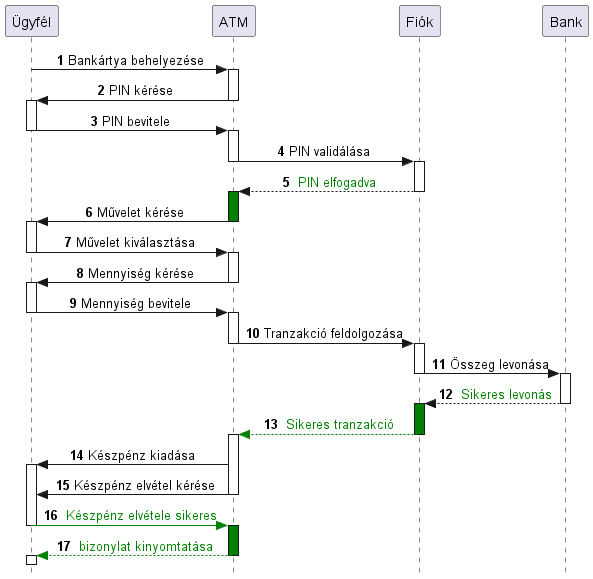

The diagram above was rendered by PlantUML. Its source (embedded in the PNG):
@startuml ATM működés
'----------
'Stílus megadása
'----------
skinparam Style strictuml 
'strict uml: a jelölések nincsenek duplázva az ábra alján
skinparam SequenceMessageAlignment center
'SequenceMessageAlignment : folyamatok leírásának elhelyezése
'autonumber: automatikus számozás az interakcióknak
autonumber
'----------

'Résztvevők megadása
'----------
'ilyenkor lehet aliast is megadni: "as [valmai]", hogy a kódban könnyebben meg lehessen különböztetni,
'és, hogy későbbi névváltoztatáskor ne az egész kódot kelljen átnézni emiatt
participant Ügyfél as customer 
participant ATM as atm
participant Fiók as account
participant Bank as bank
'----------

'Interakciók megkezdése
'----------
customer -> atm : Bankártya behelyezése
activate atm
atm -> customer : PIN kérése
deactivate atm

activate customer
customer -> atm : PIN bevitele
deactivate customer
activate atm

atm -> account : PIN validálása
deactivate atm
activate account
return <font color=green> PIN elfogadva
deactivate account

activate atm #green
atm -> customer : Művelet kérése
deactivate atm
activate customer
customer -> atm : Művelet kiválasztása
deactivate customer

activate atm
atm -> customer : Mennyiség kérése
deactivate atm
activate customer
customer -> atm : Mennyiség bevitele
deactivate customer

activate atm
atm -> account : Tranzakció feldolgozása
deactivate atm
activate account
account -> bank : Összeg levonása
deactivate account
activate bank
return <font color=green> Sikeres levonás
deactivate bank
activate account #green

account -[#green]-> atm : <font color=green> Sikeres tranzakció
deactivate account
activate atm
atm -> customer : Készpénz kiadása
activate customer
atm -> customer : Készpénz elvétel kérése
deactivate atm


customer -[#green]> atm : <font color=green> Készpénz elvétele sikeres 
deactivate customer
activate atm #green
return <font color=green> bizonylat kinyomtatása
activate customer

@enduml